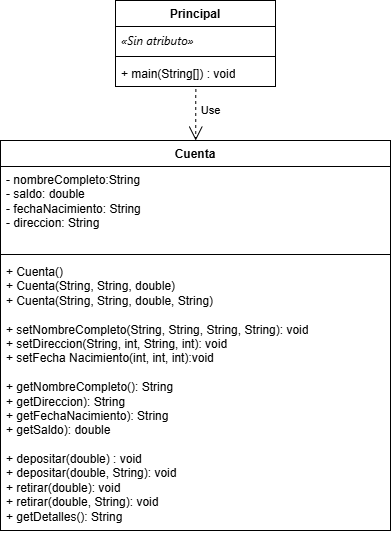

The diagram above was exported from draw.io. Its source (the exported page's mxGraphModel, read from the mxfile embedded in the PNG):
<mxGraphModel dx="800" dy="649" grid="1" gridSize="10" guides="1" tooltips="1" connect="1" arrows="1" fold="1" page="1" pageScale="1" pageWidth="827" pageHeight="1169" math="0" shadow="0">
  <root>
    <mxCell id="0" />
    <mxCell id="1" parent="0" />
    <mxCell id="zkXlFKq8e0TkQl-LXbQ8-1" value="Cuenta" style="swimlane;fontStyle=1;align=center;verticalAlign=top;childLayout=stackLayout;horizontal=1;startSize=26;horizontalStack=0;resizeParent=1;resizeParentMax=0;resizeLast=0;collapsible=1;marginBottom=0;whiteSpace=wrap;html=1;" parent="1" vertex="1">
      <mxGeometry x="190" y="150" width="390" height="390" as="geometry" />
    </mxCell>
    <mxCell id="zkXlFKq8e0TkQl-LXbQ8-2" value="&lt;div&gt;&lt;span style=&quot;background-color: transparent; color: light-dark(rgb(0, 0, 0), rgb(255, 255, 255));&quot;&gt;- nombreCompleto:String&lt;/span&gt;&lt;/div&gt;&lt;div&gt;&lt;span style=&quot;background-color: transparent; color: light-dark(rgb(0, 0, 0), rgb(255, 255, 255));&quot;&gt;- saldo: double&lt;/span&gt;&lt;/div&gt;&lt;div&gt;-&amp;nbsp;&lt;span style=&quot;background-color: transparent; color: light-dark(rgb(0, 0, 0), rgb(255, 255, 255));&quot;&gt;fechaNacimiento: String&lt;/span&gt;&lt;/div&gt;&lt;div&gt;-&amp;nbsp;&lt;span style=&quot;background-color: transparent; color: light-dark(rgb(0, 0, 0), rgb(255, 255, 255));&quot;&gt;direccion: String&lt;/span&gt;&lt;div&gt;&lt;div&gt;&lt;br&gt;&lt;/div&gt;&lt;/div&gt;&lt;/div&gt;" style="text;strokeColor=none;fillColor=none;align=left;verticalAlign=top;spacingLeft=4;spacingRight=4;overflow=hidden;rotatable=0;points=[[0,0.5],[1,0.5]];portConstraint=eastwest;whiteSpace=wrap;html=1;" parent="zkXlFKq8e0TkQl-LXbQ8-1" vertex="1">
      <mxGeometry y="26" width="390" height="84" as="geometry" />
    </mxCell>
    <mxCell id="zkXlFKq8e0TkQl-LXbQ8-3" value="" style="line;strokeWidth=1;fillColor=none;align=left;verticalAlign=middle;spacingTop=-1;spacingLeft=3;spacingRight=3;rotatable=0;labelPosition=right;points=[];portConstraint=eastwest;strokeColor=inherit;" parent="zkXlFKq8e0TkQl-LXbQ8-1" vertex="1">
      <mxGeometry y="110" width="390" height="8" as="geometry" />
    </mxCell>
    <mxCell id="zkXlFKq8e0TkQl-LXbQ8-4" value="&lt;div&gt;&lt;div&gt;+ Cuenta()&lt;/div&gt;&lt;div&gt;+ Cuenta(String, String, double)&lt;/div&gt;&lt;div&gt;+ Cuenta(String, String, double, String)&lt;/div&gt;&lt;div&gt;&lt;br&gt;&lt;/div&gt;&lt;div&gt;+ setNombreCompleto(String, String, String, String): void&lt;/div&gt;&lt;div&gt;+ setDireccion(String, int, String, int): void&lt;/div&gt;&lt;div&gt;+ setFecha Nacimiento(int, int, int):void&lt;/div&gt;&lt;div&gt;&lt;br&gt;&lt;/div&gt;&lt;div&gt;+ getNombreCompleto(): String&lt;/div&gt;&lt;div&gt;+ getDireccion): String&lt;/div&gt;&lt;div&gt;+ getFechaNacimiento): String&lt;/div&gt;&lt;div&gt;+ getSaldo): double&lt;/div&gt;&lt;div&gt;&lt;br&gt;&lt;/div&gt;&lt;div&gt;+ depositar(double) : void&lt;/div&gt;&lt;div&gt;+ depositar(double, String): void&lt;/div&gt;&lt;div&gt;+ retirar(double): void&lt;/div&gt;&lt;div&gt;+ retirar(double, String): void&lt;/div&gt;&lt;div&gt;&lt;span style=&quot;background-color: transparent; color: light-dark(rgb(0, 0, 0), rgb(255, 255, 255));&quot;&gt;+ getDetalles(): String&lt;/span&gt;&lt;/div&gt;&lt;/div&gt;" style="text;strokeColor=none;fillColor=none;align=left;verticalAlign=top;spacingLeft=4;spacingRight=4;overflow=hidden;rotatable=0;points=[[0,0.5],[1,0.5]];portConstraint=eastwest;whiteSpace=wrap;html=1;" parent="zkXlFKq8e0TkQl-LXbQ8-1" vertex="1">
      <mxGeometry y="118" width="390" height="272" as="geometry" />
    </mxCell>
    <mxCell id="2" value="Principal" style="swimlane;fontStyle=1;align=center;verticalAlign=top;childLayout=stackLayout;horizontal=1;startSize=26;horizontalStack=0;resizeParent=1;resizeParentMax=0;resizeLast=0;collapsible=1;marginBottom=0;whiteSpace=wrap;html=1;" parent="1" vertex="1">
      <mxGeometry x="305" y="10" width="160" height="86" as="geometry" />
    </mxCell>
    <mxCell id="3" value="&lt;span style=&quot;font-family: &amp;quot;Anthropic Sans&amp;quot;, -apple-system, BlinkMacSystemFont, &amp;quot;Segoe UI&amp;quot;, sans-serif; font-style: italic; text-wrap-mode: nowrap;&quot;&gt;&lt;font style=&quot;color: rgb(0, 0, 0);&quot;&gt;«Sin atributo»&lt;/font&gt;&lt;/span&gt;" style="text;strokeColor=none;fillColor=none;align=left;verticalAlign=top;spacingLeft=4;spacingRight=4;overflow=hidden;rotatable=0;points=[[0,0.5],[1,0.5]];portConstraint=eastwest;whiteSpace=wrap;html=1;" parent="2" vertex="1">
      <mxGeometry y="26" width="160" height="26" as="geometry" />
    </mxCell>
    <mxCell id="4" value="" style="line;strokeWidth=1;fillColor=none;align=left;verticalAlign=middle;spacingTop=-1;spacingLeft=3;spacingRight=3;rotatable=0;labelPosition=right;points=[];portConstraint=eastwest;strokeColor=inherit;" parent="2" vertex="1">
      <mxGeometry y="52" width="160" height="8" as="geometry" />
    </mxCell>
    <mxCell id="5" value="&lt;span style=&quot;color: rgb(0, 0, 0);&quot;&gt;+ main(String[]) : void&lt;/span&gt;" style="text;strokeColor=none;fillColor=none;align=left;verticalAlign=top;spacingLeft=4;spacingRight=4;overflow=hidden;rotatable=0;points=[[0,0.5],[1,0.5]];portConstraint=eastwest;whiteSpace=wrap;html=1;" parent="2" vertex="1">
      <mxGeometry y="60" width="160" height="26" as="geometry" />
    </mxCell>
    <mxCell id="7" value="Use" style="endArrow=open;endSize=12;dashed=1;html=1;exitX=0.502;exitY=1.097;exitDx=0;exitDy=0;exitPerimeter=0;" edge="1" parent="1" source="5" target="zkXlFKq8e0TkQl-LXbQ8-1">
      <mxGeometry x="-0.1663" y="15" width="160" relative="1" as="geometry">
        <mxPoint x="330" y="300" as="sourcePoint" />
        <mxPoint x="490" y="300" as="targetPoint" />
        <mxPoint as="offset" />
      </mxGeometry>
    </mxCell>
  </root>
</mxGraphModel>